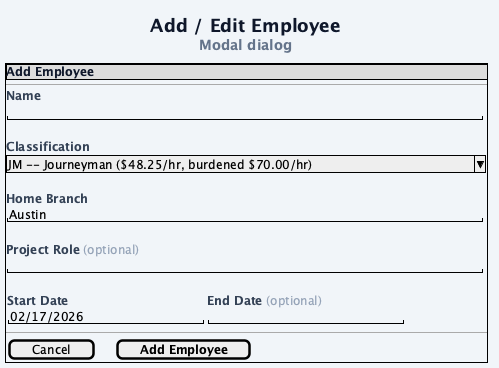

The diagram above was rendered by PlantUML. Its source (embedded in the PNG):
@startuml 05b-employee-modal
skinparam backgroundColor #F1F5F9
skinparam defaultFontName "Segoe UI"
skinparam defaultFontSize 13

title <font size=18 color=#0F172A><b>Add / Edit Employee</b></font>\n<font color=#64748B>Modal dialog</font>

salt
{+
  {* <font color=#0F172A><b>Add Employee</b></font>}
  ---
  <font color=#334155><b>Name</b></font>
  "                                                           "
  .
  <font color=#334155><b>Classification</b></font>
  ^JM -- Journeyman ($48.25/hr, burdened $70.00/hr)          ^
  .
  <font color=#334155><b>Home Branch</b></font>
  "Austin                                                     "
  .
  <font color=#334155><b>Project Role</b></font> <font color=#94A3B8>(optional)</font>
  "                                                           "
  .
  {
    <font color=#334155><b>Start Date</b></font> | <font color=#334155><b>End Date</b></font> <font color=#94A3B8>(optional)</font>
    "02/17/2026              " | "                        "
  }
  ---
  {
    [  Cancel  ] | . | . | . | [<b>  Add Employee  </b>]
  }
}

note right
  <b>Behavior</b>
  ----
  Classification dropdown shows
  code + description + rates
  Start date defaults to today
  End date optional (open-ended)
  Changing classification warns
  about future cost impact
end note

@enduml